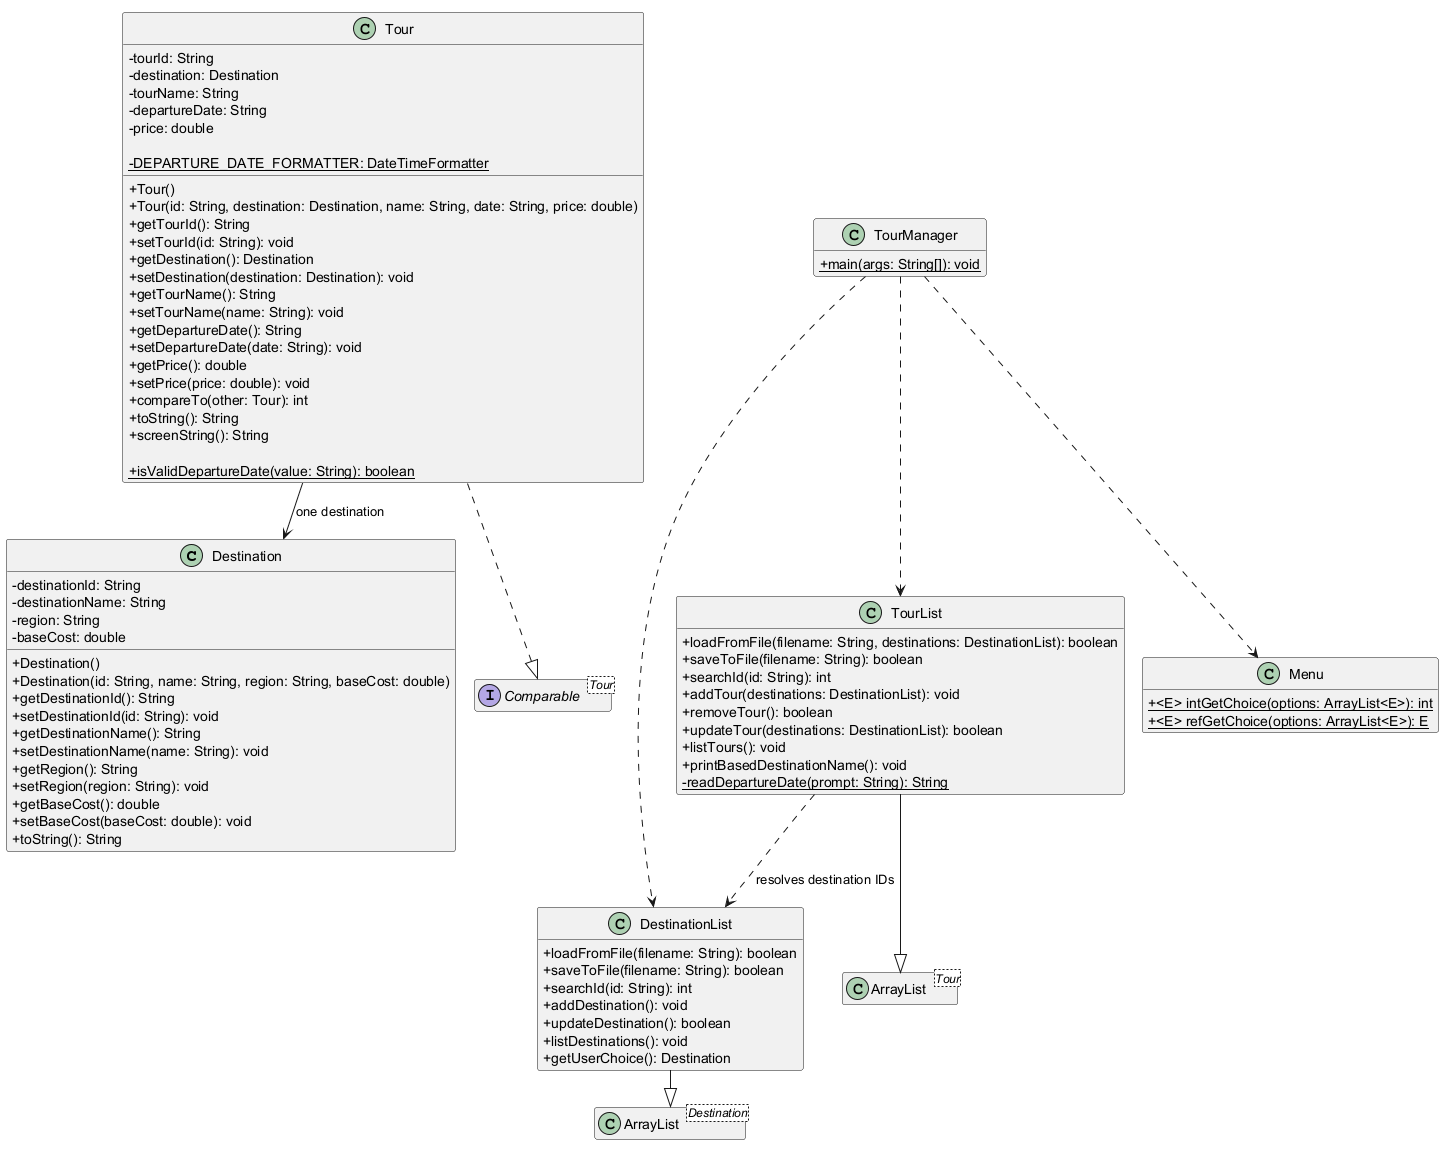

The diagram above was rendered by PlantUML. Its source (embedded in the PNG):
@startuml
!pragma layout smetana
hide empty members
skinparam classAttributeIconSize 0

class Destination {
  - destinationId: String
  - destinationName: String
  - region: String
  - baseCost: double
  + Destination()
  + Destination(id: String, name: String, region: String, baseCost: double)
  + getDestinationId(): String
  + setDestinationId(id: String): void
  + getDestinationName(): String
  + setDestinationName(name: String): void
  + getRegion(): String
  + setRegion(region: String): void
  + getBaseCost(): double
  + setBaseCost(baseCost: double): void
  + toString(): String
}

class Tour {
  - tourId: String
  - destination: Destination
  - tourName: String
  - departureDate: String
  - price: double

  ' Người bổ sung: Lê Thuần Trường
  ' Ngày bổ sung: 22/11/2026
  ' Mô tả: III.6 - Bộ định dạng kiểm tra ngày khởi hành.
  - {static} DEPARTURE_DATE_FORMATTER: DateTimeFormatter

  + Tour()
  + Tour(id: String, destination: Destination, name: String, date: String, price: double)
  + getTourId(): String
  + setTourId(id: String): void
  + getDestination(): Destination
  + setDestination(destination: Destination): void
  + getTourName(): String
  + setTourName(name: String): void
  + getDepartureDate(): String
  + setDepartureDate(date: String): void
  + getPrice(): double
  + setPrice(price: double): void
  + compareTo(other: Tour): int
  + toString(): String
  + screenString(): String

  ' Người bổ sung: Lê Thuần Trường
  ' Ngày bổ sung: 22/11/2026
  ' Mô tả: III.6 - Kiểm tra định dạng và tính hợp lệ của ngày.
  + {static} isValidDepartureDate(value: String): boolean
}

class DestinationList {
  + loadFromFile(filename: String): boolean
  + saveToFile(filename: String): boolean
  + searchId(id: String): int
  + addDestination(): void
  + updateDestination(): boolean
  + listDestinations(): void
  + getUserChoice(): Destination
}

class TourList {
  + loadFromFile(filename: String, destinations: DestinationList): boolean
  + saveToFile(filename: String): boolean
  + searchId(id: String): int
  + addTour(destinations: DestinationList): void
  + removeTour(): boolean
  + updateTour(destinations: DestinationList): boolean
  + listTours(): void
  + printBasedDestinationName(): void
  - {static} readDepartureDate(prompt: String): String
}

class Menu {
  + {static} <E> intGetChoice(options: ArrayList<E>): int
  + {static} <E> refGetChoice(options: ArrayList<E>): E
}

class TourManager {
  + {static} main(args: String[]): void
}

' Người cập nhật: Lê Thuần Trường
' Ngày cập nhật: 23/11/2026
' Mô tả: Khai báo kiểu generic cho các quan hệ UML.
class "ArrayList<Destination>" as DestinationArrayList
class "ArrayList<Tour>" as TourArrayList
interface "Comparable<Tour>" as TourComparable

Tour --> Destination : one destination
DestinationList --|> DestinationArrayList
TourList --|> TourArrayList
Tour ..|> TourComparable
TourManager ..> Menu
TourManager ..> DestinationList
TourManager ..> TourList
TourList ..> DestinationList : resolves destination IDs
@enduml